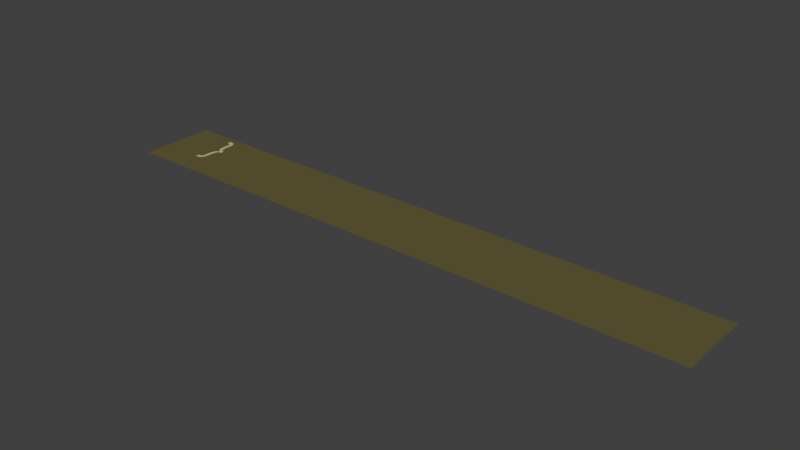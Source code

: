# Source: 8.blend  (saved by Blender 2.78.0; exported with 4.5.12 LTS)
import bpy
from mathutils import Matrix  # noqa: F401  (used for matrix-valued properties, if any)

bpy.ops.wm.read_factory_settings(use_empty=True)
scene = bpy.context.scene
scene.name = 'Scene'

# ---- collections
col_collection_1 = bpy.data.collections.new('Collection 1'); scene.collection.children.link(col_collection_1)

# ---- materials (node trees are filled in below, after node groups)
mat_material_009 = bpy.data.materials.new('Material.009')
mat_material_009.alpha_threshold = 0.0
mat_material_009.use_transparent_shadow = False
mat_material_009.diffuse_color = (0.5395, 0.4621, 0.2232, 1.0)
mat_material_009.roughness = 0.5
mat_material_010 = bpy.data.materials.new('Material.010')
mat_material_010.alpha_threshold = 0.0
mat_material_010.use_transparent_shadow = False
mat_material_010.diffuse_color = (0.1274, 0.1046, 0.0382, 1.0)
mat_material_010.roughness = 0.5

# ---- material node trees

# ---- world
world_world = bpy.data.worlds.new('World'); scene.world = world_world
world_world.color = (0.05088, 0.05088, 0.05088)
world_world.use_sun_shadow = False
world_world.sun_shadow_jitter_overblur = 0.0
world_world.cycles.sampling_method = 'MANUAL'

# ---- meshes
me_mesh_008 = bpy.data.meshes.new('Mesh.008')
me_mesh_008.from_pydata([(0.305, -11.7, 0.0), (0.2858, -11.7, 0.0), (0.269, -11.7, 0.0), (0.2546, -11.69, 0.0), (0.2424, -11.68, 0.0), (0.2321, -11.67, 0.0), (0.2238, -11.66, 0.0), (0.2171, -11.64, 0.0), (0.212, -11.63, 0.0), (0.2083, -11.61, 0.0), (0.2058, -11.59, 0.0), (0.2044, -11.56, 0.0), (0.204, -11.54, 0.0), (0.204, -11.45, 0.0), (0.2032, -11.42, 0.0), (0.2009, -11.4, 0.0), (0.1969, -11.37, 0.0), (0.191, -11.35, 0.0), (0.1831, -11.33, 0.0), (0.1731, -11.32, 0.0), (0.1609, -11.3, 0.0), (0.1464, -11.29, 0.0), (0.1293, -11.28, 0.0), (0.1097, -11.28, 0.0), (0.08727, -11.27, 0.0), (0.062, -11.27, 0.0), (0.023, -11.27, 0.0), (0.023, -11.35, 0.0), (0.038, -11.35, 0.0), (0.05436, -11.35, 0.0), (0.06853, -11.35, 0.0), (0.08066, -11.35, 0.0), (0.09089, -11.36, 0.0), (0.09937, -11.36, 0.0), (0.1063, -11.37, 0.0), (0.1117, -11.38, 0.0), (0.1158, -11.39, 0.0), (0.1187, -11.4, 0.0), (0.1206, -11.41, 0.0), (0.1217, -11.43, 0.0), (0.122, -11.45, 0.0), (0.122, -11.52, 0.0), (0.1226, -11.55, 0.0), (0.1243, -11.58, 0.0), (0.1274, -11.61, 0.0), (0.1318, -11.63, 0.0), (0.1376, -11.65, 0.0), (0.1449, -11.67, 0.0), (0.1537, -11.69, 0.0), (0.1642, -11.7, 0.0), (0.1764, -11.71, 0.0), (0.1904, -11.72, 0.0), (0.2062, -11.73, 0.0), (0.224, -11.74, 0.0), (0.2062, -11.75, 0.0), (0.1904, -11.76, 0.0), (0.1764, -11.77, 0.0), (0.1642, -11.78, 0.0), (0.1537, -11.8, 0.0), (0.1449, -11.81, 0.0), (0.1376, -11.83, 0.0), (0.1318, -11.85, 0.0), (0.1274, -11.87, 0.0), (0.1243, -11.9, 0.0), (0.1226, -11.93, 0.0), (0.122, -11.96, 0.0), (0.122, -12.03, 0.0), (0.1217, -12.05, 0.0), (0.1206, -12.07, 0.0), (0.1187, -12.08, 0.0), (0.1158, -12.1, 0.0), (0.1117, -12.11, 0.0), (0.1063, -12.11, 0.0), (0.09937, -12.12, 0.0), (0.09089, -12.13, 0.0), (0.08066, -12.13, 0.0), (0.06853, -12.13, 0.0), (0.05436, -12.13, 0.0), (0.038, -12.13, 0.0), (0.023, -12.13, 0.0), (0.023, -12.21, 0.0), (0.062, -12.21, 0.0), (0.08727, -12.21, 0.0), (0.1097, -12.2, 0.0), (0.1293, -12.2, 0.0), (0.1464, -12.19, 0.0), (0.1609, -12.18, 0.0), (0.1731, -12.16, 0.0), (0.1831, -12.15, 0.0), (0.191, -12.13, 0.0), (0.1969, -12.11, 0.0), (0.2009, -12.09, 0.0), (0.2032, -12.06, 0.0), (0.204, -12.03, 0.0), (0.204, -11.94, 0.0), (0.2044, -11.92, 0.0), (0.2058, -11.9, 0.0), (0.2083, -11.88, 0.0), (0.212, -11.86, 0.0), (0.2171, -11.84, 0.0), (0.2238, -11.82, 0.0), (0.2321, -11.81, 0.0), (0.2424, -11.8, 0.0), (0.2546, -11.79, 0.0), (0.269, -11.79, 0.0), (0.2858, -11.78, 0.0), (0.305, -11.78, 0.0), (-0.8854, -12.7, -0.01001), (11.28, -12.7, -0.01001), (-0.8854, -11.14, -0.01001), (11.28, -11.14, -0.01001)], [], [(27, 25, 26), (27, 24, 25), (27, 23, 24), (27, 22, 23), (27, 21, 22), (27, 20, 21), (27, 19, 20), (27, 18, 19), (27, 28, 18), (28, 29, 18), (29, 17, 18), (30, 17, 29), (31, 17, 30), (32, 17, 31), (32, 16, 17), (33, 16, 32), (34, 16, 33), (35, 16, 34), (35, 15, 16), (36, 15, 35), (37, 15, 36), (37, 14, 15), (38, 14, 37), (39, 14, 38), (39, 13, 14), (40, 13, 39), (41, 13, 40), (41, 12, 13), (42, 12, 41), (42, 11, 12), (43, 11, 42), (43, 10, 11), (44, 10, 43), (44, 9, 10), (44, 8, 9), (45, 8, 44), (45, 7, 8), (46, 7, 45), (46, 6, 7), (47, 6, 46), (47, 5, 6), (48, 5, 47), (48, 4, 5), (48, 3, 4), (49, 3, 48), (49, 2, 3), (49, 1, 2), (50, 1, 49), (50, 0, 1), (50, 106, 0), (51, 106, 50), (52, 53, 51), (53, 106, 51), (54, 106, 53), (55, 106, 54), (56, 106, 55), (57, 106, 56), (57, 105, 106), (58, 105, 57), (58, 104, 105), (58, 103, 104), (58, 102, 103), (59, 102, 58), (59, 101, 102), (59, 100, 101), (60, 100, 59), (60, 99, 100), (61, 99, 60), (61, 98, 99), (62, 98, 61), (62, 97, 98), (63, 97, 62), (63, 96, 97), (63, 95, 96), (64, 95, 63), (64, 94, 95), (65, 94, 64), (65, 93, 94), (66, 93, 65), (66, 92, 93), (67, 92, 66), (68, 92, 67), (68, 91, 92), (69, 91, 68), (70, 91, 69), (70, 90, 91), (71, 90, 70), (72, 90, 71), (72, 89, 90), (73, 89, 72), (74, 89, 73), (75, 89, 74), (75, 88, 89), (76, 88, 75), (77, 88, 76), (78, 88, 77), (80, 78, 79), (80, 88, 78), (80, 87, 88), (80, 86, 87), (80, 85, 86), (80, 84, 85), (80, 83, 84), (80, 82, 83), (80, 81, 82), (107, 108, 110, 109)])
me_mesh_008.polygons.foreach_set('material_index', [0, 0, 0, 0, 0, 0, 0, 0, 0, 0, 0, 0, 0, 0, 0, 0, 0, 0, 0, 0, 0, 0, 0, 0, 0, 0, 0, 0, 0, 0, 0, 0, 0, 0, 0, 0, 0, 0, 0, 0, 0, 0, 0, 0, 0, 0, 0, 0, 0, 0, 0, 0, 0, 0, 0, 0, 0, 0, 0, 0, 0, 0, 0, 0, 0, 0, 0, 0, 0, 0, 0, 0, 0, 0, 0, 0, 0, 0, 0, 0, 0, 0, 0, 0, 0, 0, 0, 0, 0, 0, 0, 0, 0, 0, 0, 0, 0, 0, 0, 0, 0, 0, 0, 0, 0, 1])
me_mesh_008.materials.append(mat_material_009)
me_mesh_008.materials.append(mat_material_010)
me_mesh_008.use_remesh_preserve_volume = False
me_mesh_008.use_remesh_preserve_attributes = False
me_mesh_008.use_mirror_vertex_groups = False
me_mesh_008.update()

# ---- objects
ob_text_008 = bpy.data.objects.new('Text.008', me_mesh_008)

# ---- transforms, parenting, visibility, modifiers, constraints
ob_text_008.location = (-4.341, 5.455, 0.0)
ob_text_008.lineart.crease_threshold = 0.0

# ---- collection membership
col_collection_1.objects.link(ob_text_008)

# ---- scene / render settings (as saved in the file)
scene.frame_start = 1; scene.frame_end = 250; scene.frame_set(1)
scene.render.engine = 'BLENDER_EEVEE_NEXT'
scene.render.resolution_percentage = 50
scene.render.dither_intensity = 0.0
scene.cycles.use_denoising = False
scene.cycles.samples = 128
scene.cycles.sampling_pattern = 'TABULATED_SOBOL'
scene.cycles.light_sampling_threshold = 0.0
scene.cycles.use_adaptive_sampling = False
scene.cycles.use_light_tree = False
scene.cycles.blur_glossy = 0.0
scene.cycles.sample_clamp_indirect = 0.0
scene.view_settings.view_transform = 'Standard'
bpy.context.view_layer.update()

# ---- added for rendering (the .blend has no active camera and no usable light): camera, sun
cam_auto = bpy.data.cameras.new('AutoCamera')
cam_auto.lens = 50.0
cam_auto.sensor_width = 36.0
cam_auto.clip_end = 1000.0
ob_auto_camera = bpy.data.objects.new('AutoCamera', cam_auto)
scene.collection.objects.link(ob_auto_camera)
ob_auto_camera.location = (12.2025, -20.0779, 9.07239)
ob_auto_camera.rotation_euler = (1.09748, -7.21219e-08, 0.694738)
scene.camera = ob_auto_camera
light_auto_sun = bpy.data.lights.new('AutoSun', 'SUN')
light_auto_sun.energy = 3.0
light_auto_sun.angle = 0.0523599
ob_auto_sun = bpy.data.objects.new('AutoSun', light_auto_sun)
scene.collection.objects.link(ob_auto_sun)
ob_auto_sun.rotation_euler = (0.872665, 0.174533, 0.523599)
bpy.context.view_layer.update()
